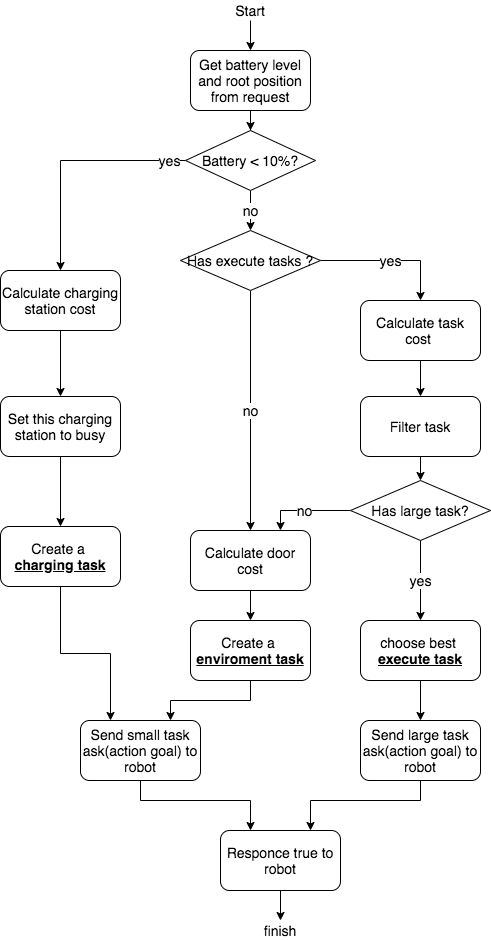

The diagram above was exported from draw.io. Its source (the exported page's mxGraphModel, read from the mxfile embedded in the PNG):
<mxGraphModel dx="1884" dy="2870" grid="1" gridSize="10" guides="1" tooltips="1" connect="1" arrows="1" fold="1" page="1" pageScale="1" pageWidth="827" pageHeight="1169" math="0" shadow="0">
  <root>
    <mxCell id="0" />
    <mxCell id="1" parent="0" />
    <mxCell id="3" value="yes" style="edgeStyle=orthogonalEdgeStyle;rounded=0;orthogonalLoop=1;jettySize=auto;html=1;fontSize=14;" edge="1" parent="1" source="5" target="25">
      <mxGeometry relative="1" as="geometry" />
    </mxCell>
    <mxCell id="4" value="no" style="edgeStyle=orthogonalEdgeStyle;rounded=0;orthogonalLoop=1;jettySize=auto;html=1;fontSize=14;" edge="1" parent="1" source="5" target="16">
      <mxGeometry relative="1" as="geometry" />
    </mxCell>
    <mxCell id="5" value="Has execute tasks ?" style="rhombus;whiteSpace=wrap;html=1;fontSize=14;" vertex="1" parent="1">
      <mxGeometry x="-700" y="-2070" width="140" height="60" as="geometry" />
    </mxCell>
    <mxCell id="6" value="yes" style="edgeStyle=orthogonalEdgeStyle;rounded=0;orthogonalLoop=1;jettySize=auto;html=1;fontSize=14;" edge="1" parent="1" source="8" target="31">
      <mxGeometry relative="1" as="geometry" />
    </mxCell>
    <mxCell id="7" value="no" style="edgeStyle=orthogonalEdgeStyle;rounded=0;orthogonalLoop=1;jettySize=auto;html=1;entryX=0.75;entryY=0;entryDx=0;entryDy=0;fontSize=14;" edge="1" parent="1" source="8" target="16">
      <mxGeometry relative="1" as="geometry" />
    </mxCell>
    <mxCell id="8" value="Has large task?" style="rhombus;whiteSpace=wrap;html=1;fontSize=14;" vertex="1" parent="1">
      <mxGeometry x="-530" y="-1820" width="140" height="60" as="geometry" />
    </mxCell>
    <mxCell id="9" style="edgeStyle=orthogonalEdgeStyle;rounded=0;orthogonalLoop=1;jettySize=auto;html=1;fontSize=14;" edge="1" parent="1" source="10" target="14">
      <mxGeometry relative="1" as="geometry">
        <mxPoint x="-630" y="-2170" as="targetPoint" />
      </mxGeometry>
    </mxCell>
    <mxCell id="10" value="Get battery level and root position from request" style="rounded=1;whiteSpace=wrap;html=1;fontSize=14;" vertex="1" parent="1">
      <mxGeometry x="-690" y="-2250" width="120" height="60" as="geometry" />
    </mxCell>
    <mxCell id="11" value="" style="endArrow=classic;html=1;entryX=0.5;entryY=0;entryDx=0;entryDy=0;exitX=0.5;exitY=1;exitDx=0;exitDy=0;fontSize=14;" edge="1" parent="1" source="27" target="10">
      <mxGeometry width="50" height="50" relative="1" as="geometry">
        <mxPoint x="-630" y="-2320" as="sourcePoint" />
        <mxPoint x="-630" y="-2340" as="targetPoint" />
      </mxGeometry>
    </mxCell>
    <mxCell id="12" value="no" style="edgeStyle=orthogonalEdgeStyle;rounded=0;orthogonalLoop=1;jettySize=auto;html=1;fontSize=14;" edge="1" parent="1" source="14" target="5">
      <mxGeometry relative="1" as="geometry">
        <mxPoint x="-630" y="-2050" as="targetPoint" />
      </mxGeometry>
    </mxCell>
    <mxCell id="13" value="yes" style="edgeStyle=orthogonalEdgeStyle;rounded=0;orthogonalLoop=1;jettySize=auto;html=1;entryX=0.5;entryY=0;entryDx=0;entryDy=0;fontSize=14;" edge="1" parent="1" source="14" target="38">
      <mxGeometry x="-0.8655" relative="1" as="geometry">
        <mxPoint x="-1020" y="-2050" as="targetPoint" />
        <Array as="points">
          <mxPoint x="-820" y="-2140" />
        </Array>
        <mxPoint as="offset" />
      </mxGeometry>
    </mxCell>
    <mxCell id="14" value="Battery &amp;lt; 10%?" style="rhombus;whiteSpace=wrap;html=1;fontSize=14;" vertex="1" parent="1">
      <mxGeometry x="-695" y="-2170" width="130" height="60" as="geometry" />
    </mxCell>
    <mxCell id="15" style="edgeStyle=orthogonalEdgeStyle;rounded=0;orthogonalLoop=1;jettySize=auto;html=1;fontSize=14;" edge="1" parent="1" source="16" target="18">
      <mxGeometry relative="1" as="geometry" />
    </mxCell>
    <mxCell id="16" value="Calculate door cost" style="rounded=1;whiteSpace=wrap;html=1;fillColor=#FFFFFF;fontSize=14;" vertex="1" parent="1">
      <mxGeometry x="-690" y="-1770" width="120" height="60" as="geometry" />
    </mxCell>
    <mxCell id="43" style="edgeStyle=orthogonalEdgeStyle;rounded=0;orthogonalLoop=1;jettySize=auto;html=1;entryX=0.75;entryY=0;entryDx=0;entryDy=0;fontSize=14;" edge="1" parent="1" source="18" target="20">
      <mxGeometry relative="1" as="geometry" />
    </mxCell>
    <mxCell id="18" value="Create a &lt;br style=&quot;font-size: 14px;&quot;&gt;&lt;b style=&quot;font-size: 14px;&quot;&gt;&lt;u style=&quot;font-size: 14px;&quot;&gt;enviroment task&lt;/u&gt;&lt;/b&gt;" style="rounded=1;whiteSpace=wrap;html=1;fillColor=#FFFFFF;fontSize=14;" vertex="1" parent="1">
      <mxGeometry x="-690" y="-1680" width="120" height="60" as="geometry" />
    </mxCell>
    <mxCell id="48" style="edgeStyle=orthogonalEdgeStyle;rounded=0;orthogonalLoop=1;jettySize=auto;html=1;entryX=0.25;entryY=0;entryDx=0;entryDy=0;fontSize=14;" edge="1" parent="1" source="20" target="22">
      <mxGeometry relative="1" as="geometry">
        <Array as="points">
          <mxPoint x="-740" y="-1500" />
          <mxPoint x="-630" y="-1500" />
        </Array>
      </mxGeometry>
    </mxCell>
    <mxCell id="20" value="Send small task ask(action goal) to robot" style="rounded=1;whiteSpace=wrap;html=1;fontSize=14;" vertex="1" parent="1">
      <mxGeometry x="-800" y="-1580" width="120" height="60" as="geometry" />
    </mxCell>
    <mxCell id="50" style="edgeStyle=orthogonalEdgeStyle;rounded=0;orthogonalLoop=1;jettySize=auto;html=1;entryX=0.5;entryY=0;entryDx=0;entryDy=0;fontSize=14;" edge="1" parent="1" source="22" target="23">
      <mxGeometry relative="1" as="geometry" />
    </mxCell>
    <mxCell id="22" value="Responce true to robot" style="rounded=1;whiteSpace=wrap;html=1;fontSize=14;" vertex="1" parent="1">
      <mxGeometry x="-660" y="-1470" width="120" height="60" as="geometry" />
    </mxCell>
    <mxCell id="23" value="finish" style="text;html=1;strokeColor=none;fillColor=none;align=center;verticalAlign=middle;whiteSpace=wrap;rounded=0;fontSize=14;" vertex="1" parent="1">
      <mxGeometry x="-620" y="-1380" width="40" height="20" as="geometry" />
    </mxCell>
    <mxCell id="24" style="edgeStyle=orthogonalEdgeStyle;rounded=0;orthogonalLoop=1;jettySize=auto;html=1;fontSize=14;" edge="1" parent="1" source="25" target="29">
      <mxGeometry relative="1" as="geometry" />
    </mxCell>
    <mxCell id="25" value="Calculate task cost&amp;nbsp;" style="rounded=1;whiteSpace=wrap;html=1;fillColor=#FFFFFF;fontSize=14;" vertex="1" parent="1">
      <mxGeometry x="-520" y="-2000" width="120" height="60" as="geometry" />
    </mxCell>
    <mxCell id="42" style="edgeStyle=orthogonalEdgeStyle;rounded=0;orthogonalLoop=1;jettySize=auto;html=1;entryX=0.25;entryY=0;entryDx=0;entryDy=0;fontSize=14;" edge="1" parent="1" source="26" target="20">
      <mxGeometry relative="1" as="geometry" />
    </mxCell>
    <mxCell id="26" value="Create a &lt;br style=&quot;font-size: 14px;&quot;&gt;&lt;u style=&quot;font-size: 14px;&quot;&gt;&lt;b style=&quot;font-size: 14px;&quot;&gt;charging task&lt;/b&gt;&lt;/u&gt;" style="rounded=1;whiteSpace=wrap;html=1;fontSize=14;" vertex="1" parent="1">
      <mxGeometry x="-880" y="-1774" width="120" height="60" as="geometry" />
    </mxCell>
    <mxCell id="27" value="Start" style="text;html=1;strokeColor=none;fillColor=none;align=center;verticalAlign=middle;whiteSpace=wrap;rounded=0;fontSize=14;" vertex="1" parent="1">
      <mxGeometry x="-650" y="-2300" width="40" height="20" as="geometry" />
    </mxCell>
    <mxCell id="28" style="edgeStyle=orthogonalEdgeStyle;rounded=0;orthogonalLoop=1;jettySize=auto;html=1;fontSize=14;" edge="1" parent="1" source="29" target="8">
      <mxGeometry relative="1" as="geometry" />
    </mxCell>
    <mxCell id="29" value="Filter task" style="rounded=1;whiteSpace=wrap;html=1;fontSize=14;" vertex="1" parent="1">
      <mxGeometry x="-520" y="-1904" width="120" height="60" as="geometry" />
    </mxCell>
    <mxCell id="30" style="edgeStyle=orthogonalEdgeStyle;rounded=0;orthogonalLoop=1;jettySize=auto;html=1;fontSize=14;" edge="1" parent="1" source="31" target="36">
      <mxGeometry relative="1" as="geometry" />
    </mxCell>
    <mxCell id="31" value="choose best &lt;br style=&quot;font-size: 14px;&quot;&gt;&lt;u style=&quot;font-size: 14px;&quot;&gt;&lt;b style=&quot;font-size: 14px;&quot;&gt;execute task&lt;/b&gt;&lt;/u&gt;" style="rounded=1;whiteSpace=wrap;html=1;fontSize=14;" vertex="1" parent="1">
      <mxGeometry x="-520" y="-1680" width="120" height="60" as="geometry" />
    </mxCell>
    <mxCell id="33" style="edgeStyle=orthogonalEdgeStyle;rounded=0;orthogonalLoop=1;jettySize=auto;html=1;fontSize=14;" edge="1" parent="1" source="34" target="26">
      <mxGeometry relative="1" as="geometry" />
    </mxCell>
    <mxCell id="34" value="Set this charging station to busy" style="rounded=1;whiteSpace=wrap;html=1;fontSize=14;" vertex="1" parent="1">
      <mxGeometry x="-880" y="-1904" width="120" height="60" as="geometry" />
    </mxCell>
    <mxCell id="49" style="edgeStyle=orthogonalEdgeStyle;rounded=0;orthogonalLoop=1;jettySize=auto;html=1;entryX=0.75;entryY=0;entryDx=0;entryDy=0;fontSize=14;" edge="1" parent="1" source="36" target="22">
      <mxGeometry relative="1" as="geometry">
        <Array as="points">
          <mxPoint x="-460" y="-1500" />
          <mxPoint x="-570" y="-1500" />
        </Array>
      </mxGeometry>
    </mxCell>
    <mxCell id="36" value="Send large task ask(action goal) to robot" style="rounded=1;whiteSpace=wrap;html=1;fontSize=14;" vertex="1" parent="1">
      <mxGeometry x="-520" y="-1580" width="120" height="60" as="geometry" />
    </mxCell>
    <mxCell id="37" style="edgeStyle=orthogonalEdgeStyle;rounded=0;orthogonalLoop=1;jettySize=auto;html=1;fontSize=14;" edge="1" parent="1" source="38" target="34">
      <mxGeometry relative="1" as="geometry" />
    </mxCell>
    <mxCell id="38" value="Calculate charging station cost" style="rounded=1;whiteSpace=wrap;html=1;fontSize=14;" vertex="1" parent="1">
      <mxGeometry x="-880" y="-2030" width="120" height="60" as="geometry" />
    </mxCell>
  </root>
</mxGraphModel>